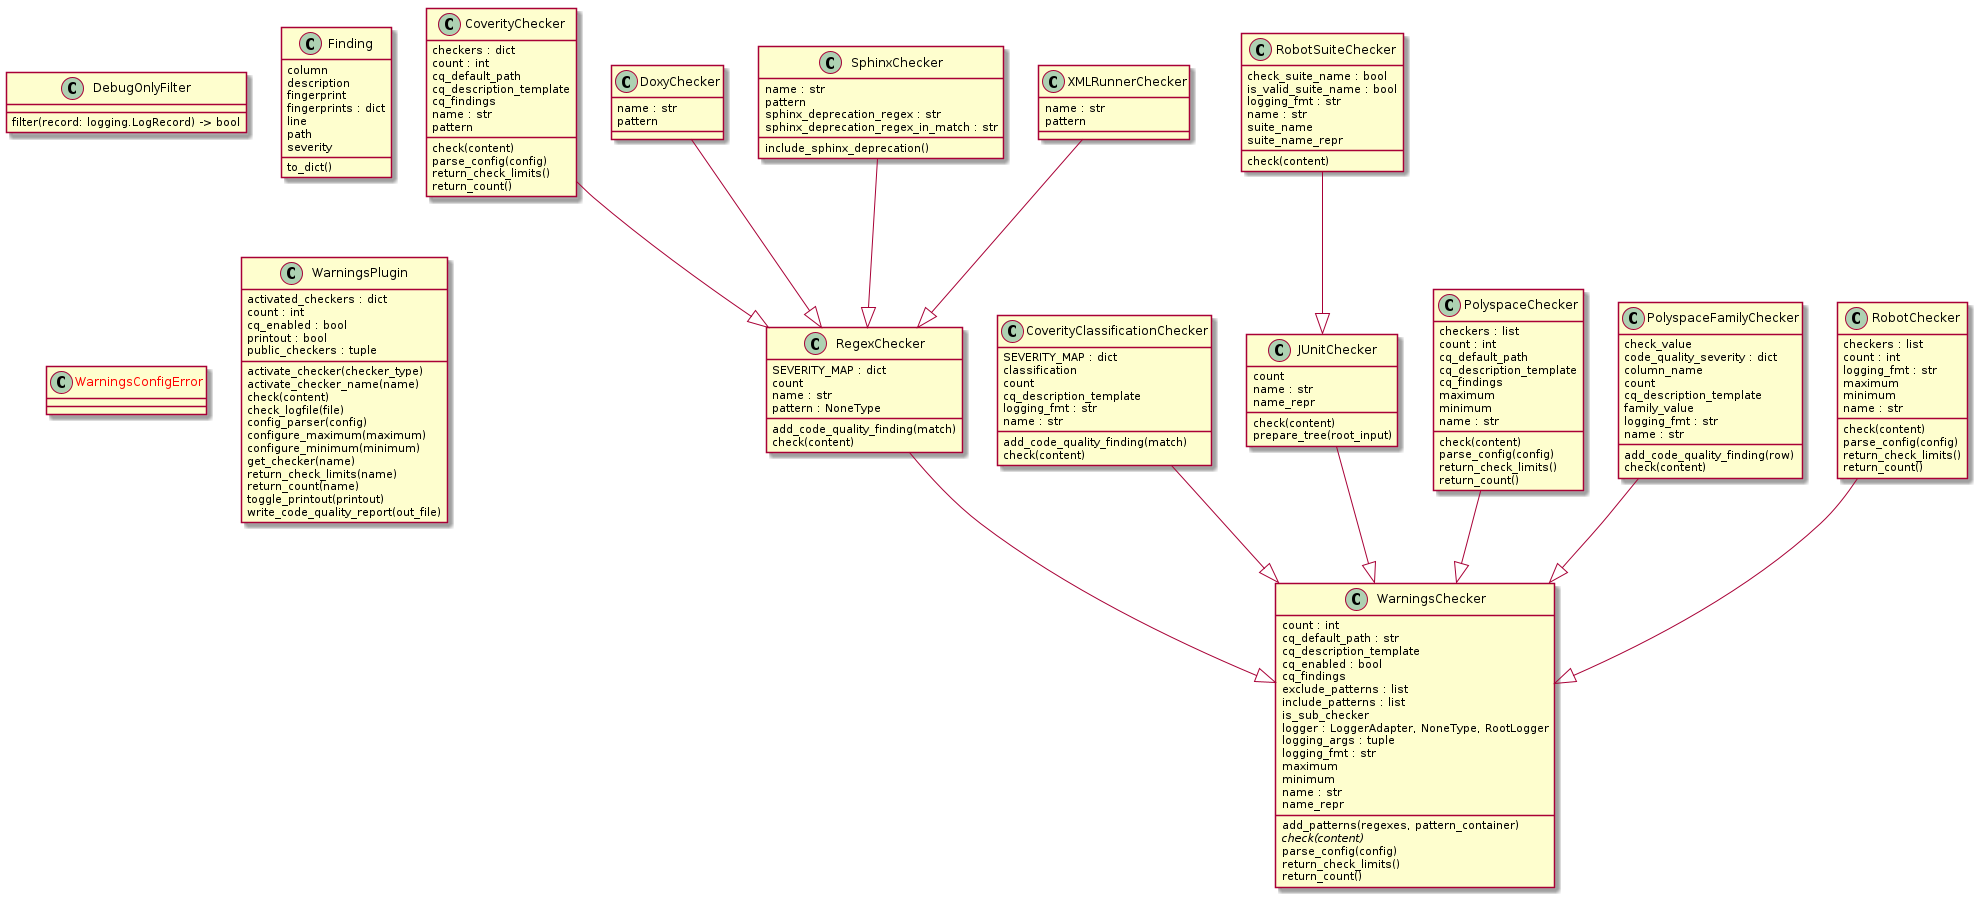

The diagram above was rendered by PlantUML. Its source (embedded in the PNG):
@startuml classes
set namespaceSeparator none
class "CoverityChecker" as mlx.warnings.regex_checker.CoverityChecker {
    checkers : dict
    count : int
    cq_default_path
    cq_description_template
    cq_findings
    name : str
    pattern
    check(content)
    parse_config(config)
    return_check_limits()
    return_count()
}
class "CoverityClassificationChecker" as mlx.warnings.regex_checker.CoverityClassificationChecker {
    SEVERITY_MAP : dict
    classification
    count
    cq_description_template
    logging_fmt : str
    name : str
    add_code_quality_finding(match)
    check(content)
}
class "DebugOnlyFilter" as mlx.warnings.warnings_checker.DebugOnlyFilter {
    filter(record: logging.LogRecord) -> bool
}
class "DoxyChecker" as mlx.warnings.regex_checker.DoxyChecker {
    name : str
    pattern
}
class "Finding" as mlx.warnings.code_quality.Finding {
    column
    description
    fingerprint
    fingerprints : dict
    line
    path
    severity
    to_dict()
}
class "JUnitChecker" as mlx.warnings.junit_checker.JUnitChecker {
    count
    name : str
    name_repr
    check(content)
    prepare_tree(root_input)
}
class "PolyspaceChecker" as mlx.warnings.polyspace_checker.PolyspaceChecker {
    checkers : list
    count : int
    cq_default_path
    cq_description_template
    cq_findings
    maximum
    minimum
    name : str
    check(content)
    parse_config(config)
    return_check_limits()
    return_count()
}
class "PolyspaceFamilyChecker" as mlx.warnings.polyspace_checker.PolyspaceFamilyChecker {
    check_value
    code_quality_severity : dict
    column_name
    count
    cq_description_template
    family_value
    logging_fmt : str
    name : str
    add_code_quality_finding(row)
    check(content)
}
class "RegexChecker" as mlx.warnings.regex_checker.RegexChecker {
    SEVERITY_MAP : dict
    count
    name : str
    pattern : NoneType
    add_code_quality_finding(match)
    check(content)
}
class "RobotChecker" as mlx.warnings.robot_checker.RobotChecker {
    checkers : list
    count : int
    logging_fmt : str
    maximum
    minimum
    name : str
    check(content)
    parse_config(config)
    return_check_limits()
    return_count()
}
class "RobotSuiteChecker" as mlx.warnings.robot_checker.RobotSuiteChecker {
    check_suite_name : bool
    is_valid_suite_name : bool
    logging_fmt : str
    name : str
    suite_name
    suite_name_repr
    check(content)
}
class "SphinxChecker" as mlx.warnings.regex_checker.SphinxChecker {
    name : str
    pattern
    sphinx_deprecation_regex : str
    sphinx_deprecation_regex_in_match : str
    include_sphinx_deprecation()
}
class "WarningsChecker" as mlx.warnings.warnings_checker.WarningsChecker {
    count : int
    cq_default_path : str
    cq_description_template
    cq_enabled : bool
    cq_findings
    exclude_patterns : list
    include_patterns : list
    is_sub_checker
    logger : LoggerAdapter, NoneType, RootLogger
    logging_args : tuple
    logging_fmt : str
    maximum
    minimum
    name : str
    name_repr
    add_patterns(regexes, pattern_container)
    {abstract}check(content)
    parse_config(config)
    return_check_limits()
    return_count()
}
class "<color:red>WarningsConfigError</color>" as mlx.warnings.exceptions.WarningsConfigError {
}
class "WarningsPlugin" as mlx.warnings.warnings.WarningsPlugin {
    activated_checkers : dict
    count : int
    cq_enabled : bool
    printout : bool
    public_checkers : tuple
    activate_checker(checker_type)
    activate_checker_name(name)
    check(content)
    check_logfile(file)
    config_parser(config)
    configure_maximum(maximum)
    configure_minimum(minimum)
    get_checker(name)
    return_check_limits(name)
    return_count(name)
    toggle_printout(printout)
    write_code_quality_report(out_file)
}
class "XMLRunnerChecker" as mlx.warnings.regex_checker.XMLRunnerChecker {
    name : str
    pattern
}
mlx.warnings.junit_checker.JUnitChecker --|> mlx.warnings.warnings_checker.WarningsChecker
mlx.warnings.polyspace_checker.PolyspaceChecker --|> mlx.warnings.warnings_checker.WarningsChecker
mlx.warnings.polyspace_checker.PolyspaceFamilyChecker --|> mlx.warnings.warnings_checker.WarningsChecker
mlx.warnings.regex_checker.CoverityChecker --|> mlx.warnings.regex_checker.RegexChecker
mlx.warnings.regex_checker.CoverityClassificationChecker --|> mlx.warnings.warnings_checker.WarningsChecker
mlx.warnings.regex_checker.DoxyChecker --|> mlx.warnings.regex_checker.RegexChecker
mlx.warnings.regex_checker.RegexChecker --|> mlx.warnings.warnings_checker.WarningsChecker
mlx.warnings.regex_checker.SphinxChecker --|> mlx.warnings.regex_checker.RegexChecker
mlx.warnings.regex_checker.XMLRunnerChecker --|> mlx.warnings.regex_checker.RegexChecker
mlx.warnings.robot_checker.RobotChecker --|> mlx.warnings.warnings_checker.WarningsChecker
mlx.warnings.robot_checker.RobotSuiteChecker --|> mlx.warnings.junit_checker.JUnitChecker
@enduml